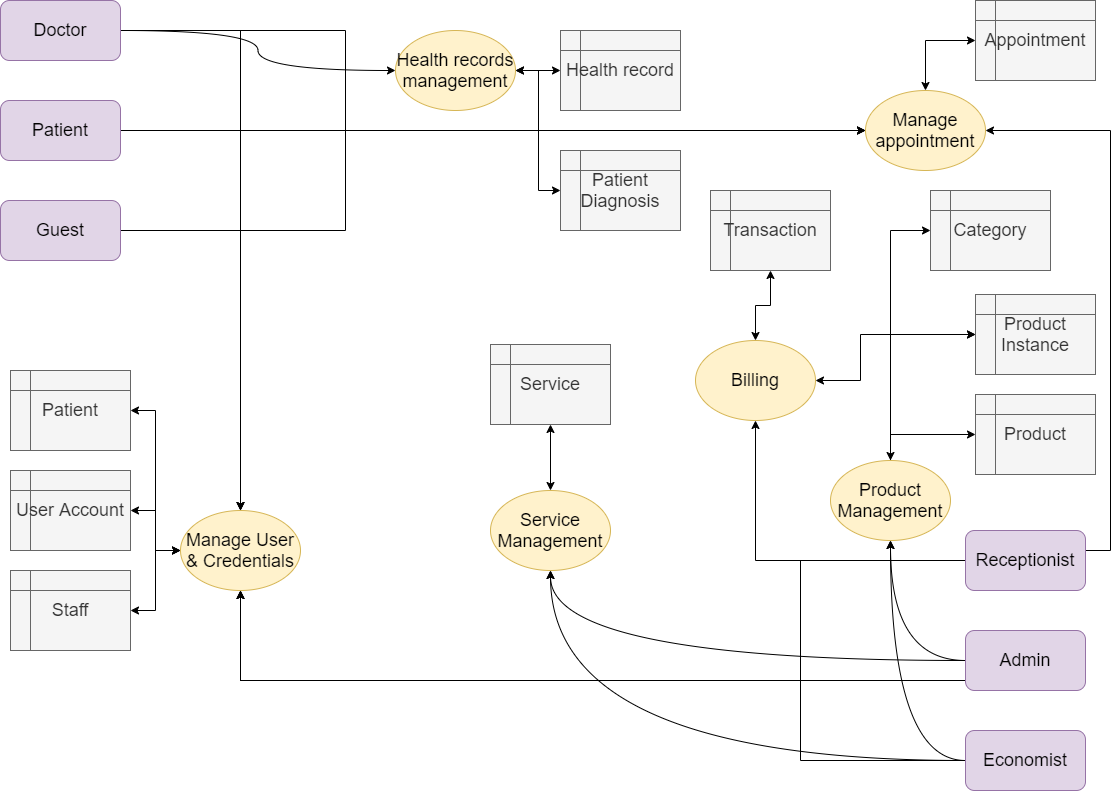

The diagram above was exported from draw.io. Its source (the exported page's mxGraphModel, read from the mxfile embedded in the PNG):
<mxGraphModel dx="1422" dy="772" grid="1" gridSize="10" guides="1" tooltips="1" connect="1" arrows="1" fold="1" page="1" pageScale="1" pageWidth="1169" pageHeight="827" math="0" shadow="0">
  <root>
    <mxCell id="0" />
    <mxCell id="1" parent="0" />
    <mxCell id="TIwUnf-kdvqdIizSxNaa-11" style="edgeStyle=orthogonalEdgeStyle;rounded=0;orthogonalLoop=1;jettySize=auto;html=1;exitX=1;exitY=0.5;exitDx=0;exitDy=0;entryX=0;entryY=0.5;entryDx=0;entryDy=0;fontSize=18;" parent="1" source="iOetVlyr_R8uuQ5hKwrG-1" target="iOetVlyr_R8uuQ5hKwrG-7" edge="1">
      <mxGeometry relative="1" as="geometry">
        <Array as="points">
          <mxPoint x="375" y="40" />
          <mxPoint x="375" y="140" />
        </Array>
      </mxGeometry>
    </mxCell>
    <mxCell id="TIwUnf-kdvqdIizSxNaa-18" style="edgeStyle=orthogonalEdgeStyle;rounded=0;orthogonalLoop=1;jettySize=auto;html=1;exitX=1;exitY=0.5;exitDx=0;exitDy=0;entryX=0.5;entryY=0;entryDx=0;entryDy=0;fontSize=18;" parent="1" source="iOetVlyr_R8uuQ5hKwrG-1" target="iOetVlyr_R8uuQ5hKwrG-8" edge="1">
      <mxGeometry relative="1" as="geometry" />
    </mxCell>
    <mxCell id="TIwUnf-kdvqdIizSxNaa-51" style="edgeStyle=orthogonalEdgeStyle;curved=1;rounded=0;orthogonalLoop=1;jettySize=auto;html=1;exitX=1;exitY=0.5;exitDx=0;exitDy=0;fontSize=18;" parent="1" source="iOetVlyr_R8uuQ5hKwrG-1" target="TIwUnf-kdvqdIizSxNaa-50" edge="1">
      <mxGeometry relative="1" as="geometry" />
    </mxCell>
    <mxCell id="iOetVlyr_R8uuQ5hKwrG-1" value="Doctor" style="rounded=1;whiteSpace=wrap;html=1;fillColor=#e1d5e7;strokeColor=#9673a6;fontSize=18;" parent="1" vertex="1">
      <mxGeometry x="30" y="10" width="120" height="60" as="geometry" />
    </mxCell>
    <mxCell id="TIwUnf-kdvqdIizSxNaa-42" style="edgeStyle=orthogonalEdgeStyle;curved=1;rounded=0;orthogonalLoop=1;jettySize=auto;html=1;exitX=0;exitY=0.5;exitDx=0;exitDy=0;entryX=0.5;entryY=1;entryDx=0;entryDy=0;fontSize=18;" parent="1" source="iOetVlyr_R8uuQ5hKwrG-2" target="TIwUnf-kdvqdIizSxNaa-39" edge="1">
      <mxGeometry relative="1" as="geometry" />
    </mxCell>
    <mxCell id="TIwUnf-kdvqdIizSxNaa-45" style="edgeStyle=orthogonalEdgeStyle;curved=1;rounded=0;orthogonalLoop=1;jettySize=auto;html=1;exitX=0;exitY=0.5;exitDx=0;exitDy=0;entryX=0.5;entryY=1;entryDx=0;entryDy=0;fontSize=18;" parent="1" source="iOetVlyr_R8uuQ5hKwrG-2" target="TIwUnf-kdvqdIizSxNaa-31" edge="1">
      <mxGeometry relative="1" as="geometry" />
    </mxCell>
    <mxCell id="TIwUnf-kdvqdIizSxNaa-74" style="edgeStyle=orthogonalEdgeStyle;rounded=0;orthogonalLoop=1;jettySize=auto;html=1;exitX=0;exitY=0.5;exitDx=0;exitDy=0;startArrow=none;startFill=0;fontSize=18;" parent="1" source="iOetVlyr_R8uuQ5hKwrG-2" edge="1">
      <mxGeometry relative="1" as="geometry">
        <mxPoint x="270" y="600" as="targetPoint" />
        <Array as="points">
          <mxPoint x="995" y="690" />
          <mxPoint x="270" y="690" />
        </Array>
      </mxGeometry>
    </mxCell>
    <mxCell id="iOetVlyr_R8uuQ5hKwrG-2" value="Admin" style="rounded=1;whiteSpace=wrap;html=1;fillColor=#e1d5e7;strokeColor=#9673a6;fontSize=18;" parent="1" vertex="1">
      <mxGeometry x="995" y="640" width="120" height="60" as="geometry" />
    </mxCell>
    <mxCell id="TIwUnf-kdvqdIizSxNaa-12" style="edgeStyle=orthogonalEdgeStyle;rounded=0;orthogonalLoop=1;jettySize=auto;html=1;exitX=0.75;exitY=0;exitDx=0;exitDy=0;entryX=1;entryY=0.5;entryDx=0;entryDy=0;fontSize=18;" parent="1" source="iOetVlyr_R8uuQ5hKwrG-3" target="iOetVlyr_R8uuQ5hKwrG-7" edge="1">
      <mxGeometry relative="1" as="geometry">
        <Array as="points">
          <mxPoint x="1140" y="560" />
          <mxPoint x="1140" y="140" />
        </Array>
      </mxGeometry>
    </mxCell>
    <mxCell id="TIwUnf-kdvqdIizSxNaa-21" style="edgeStyle=orthogonalEdgeStyle;rounded=0;orthogonalLoop=1;jettySize=auto;html=1;exitX=0;exitY=0.5;exitDx=0;exitDy=0;entryX=0.5;entryY=1;entryDx=0;entryDy=0;fontSize=18;" parent="1" source="iOetVlyr_R8uuQ5hKwrG-3" target="iOetVlyr_R8uuQ5hKwrG-8" edge="1">
      <mxGeometry relative="1" as="geometry">
        <Array as="points">
          <mxPoint x="830" y="570" />
          <mxPoint x="830" y="690" />
          <mxPoint x="270" y="690" />
        </Array>
      </mxGeometry>
    </mxCell>
    <mxCell id="TIwUnf-kdvqdIizSxNaa-63" style="edgeStyle=orthogonalEdgeStyle;rounded=0;orthogonalLoop=1;jettySize=auto;html=1;exitX=0;exitY=0.5;exitDx=0;exitDy=0;entryX=0.5;entryY=1;entryDx=0;entryDy=0;startArrow=none;startFill=0;fontSize=18;" parent="1" source="iOetVlyr_R8uuQ5hKwrG-3" target="TIwUnf-kdvqdIizSxNaa-62" edge="1">
      <mxGeometry relative="1" as="geometry" />
    </mxCell>
    <mxCell id="iOetVlyr_R8uuQ5hKwrG-3" value="Receptionist" style="rounded=1;whiteSpace=wrap;html=1;fillColor=#e1d5e7;strokeColor=#9673a6;fontSize=18;" parent="1" vertex="1">
      <mxGeometry x="995" y="540" width="120" height="60" as="geometry" />
    </mxCell>
    <mxCell id="TIwUnf-kdvqdIizSxNaa-14" style="edgeStyle=orthogonalEdgeStyle;rounded=0;orthogonalLoop=1;jettySize=auto;html=1;exitX=1;exitY=0.5;exitDx=0;exitDy=0;entryX=0;entryY=0.5;entryDx=0;entryDy=0;entryPerimeter=0;fontSize=18;" parent="1" source="iOetVlyr_R8uuQ5hKwrG-4" target="iOetVlyr_R8uuQ5hKwrG-7" edge="1">
      <mxGeometry relative="1" as="geometry">
        <Array as="points">
          <mxPoint x="375" y="240" />
          <mxPoint x="375" y="140" />
        </Array>
      </mxGeometry>
    </mxCell>
    <mxCell id="TIwUnf-kdvqdIizSxNaa-20" style="edgeStyle=orthogonalEdgeStyle;rounded=0;orthogonalLoop=1;jettySize=auto;html=1;exitX=1;exitY=0.5;exitDx=0;exitDy=0;entryX=0.5;entryY=0;entryDx=0;entryDy=0;fontSize=18;" parent="1" source="iOetVlyr_R8uuQ5hKwrG-4" target="iOetVlyr_R8uuQ5hKwrG-8" edge="1">
      <mxGeometry relative="1" as="geometry">
        <mxPoint x="350" y="390" as="targetPoint" />
      </mxGeometry>
    </mxCell>
    <mxCell id="iOetVlyr_R8uuQ5hKwrG-4" value="Guest" style="rounded=1;whiteSpace=wrap;html=1;fillColor=#e1d5e7;strokeColor=#9673a6;fontSize=18;" parent="1" vertex="1">
      <mxGeometry x="30" y="210" width="120" height="60" as="geometry" />
    </mxCell>
    <mxCell id="TIwUnf-kdvqdIizSxNaa-13" style="edgeStyle=orthogonalEdgeStyle;rounded=0;orthogonalLoop=1;jettySize=auto;html=1;exitX=1;exitY=0.5;exitDx=0;exitDy=0;entryX=0;entryY=0.5;entryDx=0;entryDy=0;fontSize=18;" parent="1" source="iOetVlyr_R8uuQ5hKwrG-5" target="iOetVlyr_R8uuQ5hKwrG-7" edge="1">
      <mxGeometry relative="1" as="geometry" />
    </mxCell>
    <mxCell id="TIwUnf-kdvqdIizSxNaa-19" style="edgeStyle=orthogonalEdgeStyle;rounded=0;orthogonalLoop=1;jettySize=auto;html=1;exitX=1;exitY=0.5;exitDx=0;exitDy=0;entryX=0.5;entryY=0;entryDx=0;entryDy=0;fontSize=18;" parent="1" source="iOetVlyr_R8uuQ5hKwrG-5" target="iOetVlyr_R8uuQ5hKwrG-8" edge="1">
      <mxGeometry relative="1" as="geometry">
        <mxPoint x="350" y="390" as="targetPoint" />
      </mxGeometry>
    </mxCell>
    <mxCell id="iOetVlyr_R8uuQ5hKwrG-5" value="Patient" style="rounded=1;whiteSpace=wrap;html=1;fillColor=#e1d5e7;strokeColor=#9673a6;fontSize=18;" parent="1" vertex="1">
      <mxGeometry x="30" y="110" width="120" height="60" as="geometry" />
    </mxCell>
    <mxCell id="TIwUnf-kdvqdIizSxNaa-46" style="edgeStyle=orthogonalEdgeStyle;curved=1;rounded=0;orthogonalLoop=1;jettySize=auto;html=1;exitX=0;exitY=0.5;exitDx=0;exitDy=0;entryX=0.5;entryY=1;entryDx=0;entryDy=0;fontSize=18;" parent="1" source="iOetVlyr_R8uuQ5hKwrG-6" target="TIwUnf-kdvqdIizSxNaa-31" edge="1">
      <mxGeometry relative="1" as="geometry" />
    </mxCell>
    <mxCell id="TIwUnf-kdvqdIizSxNaa-49" style="edgeStyle=orthogonalEdgeStyle;curved=1;rounded=0;orthogonalLoop=1;jettySize=auto;html=1;exitX=0;exitY=0.5;exitDx=0;exitDy=0;entryX=0.5;entryY=1;entryDx=0;entryDy=0;fontSize=18;" parent="1" source="iOetVlyr_R8uuQ5hKwrG-6" target="TIwUnf-kdvqdIizSxNaa-39" edge="1">
      <mxGeometry relative="1" as="geometry" />
    </mxCell>
    <mxCell id="TIwUnf-kdvqdIizSxNaa-71" style="edgeStyle=orthogonalEdgeStyle;rounded=0;orthogonalLoop=1;jettySize=auto;html=1;exitX=0;exitY=0.5;exitDx=0;exitDy=0;startArrow=none;startFill=0;entryX=0.5;entryY=1;entryDx=0;entryDy=0;fontSize=18;" parent="1" source="iOetVlyr_R8uuQ5hKwrG-6" target="iOetVlyr_R8uuQ5hKwrG-8" edge="1">
      <mxGeometry relative="1" as="geometry">
        <mxPoint x="270" y="610" as="targetPoint" />
        <Array as="points">
          <mxPoint x="830" y="770" />
          <mxPoint x="830" y="690" />
          <mxPoint x="270" y="690" />
        </Array>
      </mxGeometry>
    </mxCell>
    <mxCell id="iOetVlyr_R8uuQ5hKwrG-6" value="Economist" style="rounded=1;whiteSpace=wrap;html=1;fillColor=#e1d5e7;strokeColor=#9673a6;fontSize=18;" parent="1" vertex="1">
      <mxGeometry x="995" y="740" width="120" height="60" as="geometry" />
    </mxCell>
    <mxCell id="TIwUnf-kdvqdIizSxNaa-28" style="edgeStyle=orthogonalEdgeStyle;rounded=0;orthogonalLoop=1;jettySize=auto;html=1;exitX=0.5;exitY=0;exitDx=0;exitDy=0;entryX=0;entryY=0.5;entryDx=0;entryDy=0;startArrow=classic;startFill=1;fontSize=18;" parent="1" source="iOetVlyr_R8uuQ5hKwrG-7" target="TIwUnf-kdvqdIizSxNaa-16" edge="1">
      <mxGeometry relative="1" as="geometry" />
    </mxCell>
    <mxCell id="iOetVlyr_R8uuQ5hKwrG-7" value="Manage appointment" style="ellipse;whiteSpace=wrap;html=1;fillColor=#fff2cc;strokeColor=#d6b656;fontSize=18;" parent="1" vertex="1">
      <mxGeometry x="895" y="100" width="120" height="80" as="geometry" />
    </mxCell>
    <mxCell id="TIwUnf-kdvqdIizSxNaa-29" style="edgeStyle=orthogonalEdgeStyle;rounded=0;orthogonalLoop=1;jettySize=auto;html=1;exitX=0;exitY=0.5;exitDx=0;exitDy=0;entryX=1;entryY=0.5;entryDx=0;entryDy=0;startArrow=classic;startFill=1;fontSize=18;" parent="1" source="iOetVlyr_R8uuQ5hKwrG-8" target="TIwUnf-kdvqdIizSxNaa-24" edge="1">
      <mxGeometry relative="1" as="geometry" />
    </mxCell>
    <mxCell id="TIwUnf-kdvqdIizSxNaa-30" style="edgeStyle=orthogonalEdgeStyle;rounded=0;orthogonalLoop=1;jettySize=auto;html=1;exitX=0;exitY=0.5;exitDx=0;exitDy=0;entryX=1;entryY=0.5;entryDx=0;entryDy=0;startArrow=classic;startFill=1;fontSize=18;" parent="1" source="iOetVlyr_R8uuQ5hKwrG-8" target="TIwUnf-kdvqdIizSxNaa-25" edge="1">
      <mxGeometry relative="1" as="geometry" />
    </mxCell>
    <mxCell id="TIwUnf-kdvqdIizSxNaa-58" style="edgeStyle=elbowEdgeStyle;rounded=0;orthogonalLoop=1;jettySize=auto;html=1;exitX=0;exitY=0.5;exitDx=0;exitDy=0;entryX=1;entryY=0.5;entryDx=0;entryDy=0;startArrow=classic;startFill=1;fontSize=18;" parent="1" source="iOetVlyr_R8uuQ5hKwrG-8" target="TIwUnf-kdvqdIizSxNaa-57" edge="1">
      <mxGeometry relative="1" as="geometry" />
    </mxCell>
    <mxCell id="iOetVlyr_R8uuQ5hKwrG-8" value="Manage User &amp;amp; Credentials" style="ellipse;whiteSpace=wrap;html=1;fillColor=#fff2cc;strokeColor=#d6b656;fontSize=18;" parent="1" vertex="1">
      <mxGeometry x="210" y="520" width="120" height="80" as="geometry" />
    </mxCell>
    <mxCell id="TIwUnf-kdvqdIizSxNaa-16" value="Appointment" style="shape=internalStorage;whiteSpace=wrap;html=1;backgroundOutline=1;fillColor=#f5f5f5;strokeColor=#666666;fontColor=#333333;fontSize=18;" parent="1" vertex="1">
      <mxGeometry x="1005" y="10" width="120" height="80" as="geometry" />
    </mxCell>
    <mxCell id="TIwUnf-kdvqdIizSxNaa-24" value="User Account" style="shape=internalStorage;whiteSpace=wrap;html=1;backgroundOutline=1;fillColor=#f5f5f5;strokeColor=#666666;fontColor=#333333;fontSize=18;" parent="1" vertex="1">
      <mxGeometry x="40" y="480" width="120" height="80" as="geometry" />
    </mxCell>
    <mxCell id="TIwUnf-kdvqdIizSxNaa-25" value="Staff" style="shape=internalStorage;whiteSpace=wrap;html=1;backgroundOutline=1;fillColor=#f5f5f5;strokeColor=#666666;fontColor=#333333;fontSize=18;" parent="1" vertex="1">
      <mxGeometry x="40" y="580" width="120" height="80" as="geometry" />
    </mxCell>
    <mxCell id="TIwUnf-kdvqdIizSxNaa-38" style="edgeStyle=orthogonalEdgeStyle;rounded=0;orthogonalLoop=1;jettySize=auto;html=1;exitX=0.5;exitY=0;exitDx=0;exitDy=0;entryX=0;entryY=0.5;entryDx=0;entryDy=0;startArrow=classic;startFill=1;fontSize=18;" parent="1" source="TIwUnf-kdvqdIizSxNaa-31" target="TIwUnf-kdvqdIizSxNaa-35" edge="1">
      <mxGeometry relative="1" as="geometry">
        <Array as="points">
          <mxPoint x="920" y="444" />
        </Array>
      </mxGeometry>
    </mxCell>
    <mxCell id="TIwUnf-kdvqdIizSxNaa-69" style="edgeStyle=orthogonalEdgeStyle;rounded=0;orthogonalLoop=1;jettySize=auto;html=1;exitX=0.5;exitY=0;exitDx=0;exitDy=0;entryX=0;entryY=0.5;entryDx=0;entryDy=0;startArrow=none;startFill=0;fontSize=18;" parent="1" source="TIwUnf-kdvqdIizSxNaa-31" target="TIwUnf-kdvqdIizSxNaa-66" edge="1">
      <mxGeometry relative="1" as="geometry" />
    </mxCell>
    <mxCell id="TIwUnf-kdvqdIizSxNaa-77" style="edgeStyle=orthogonalEdgeStyle;rounded=0;orthogonalLoop=1;jettySize=auto;html=1;exitX=0.5;exitY=0;exitDx=0;exitDy=0;entryX=0;entryY=0.5;entryDx=0;entryDy=0;startArrow=none;startFill=0;fontSize=18;" parent="1" source="TIwUnf-kdvqdIizSxNaa-31" target="TIwUnf-kdvqdIizSxNaa-76" edge="1">
      <mxGeometry relative="1" as="geometry" />
    </mxCell>
    <mxCell id="TIwUnf-kdvqdIizSxNaa-31" value="Product Management" style="ellipse;whiteSpace=wrap;html=1;fillColor=#fff2cc;strokeColor=#d6b656;fontSize=18;" parent="1" vertex="1">
      <mxGeometry x="860" y="470" width="120" height="80" as="geometry" />
    </mxCell>
    <mxCell id="TIwUnf-kdvqdIizSxNaa-35" value="Product" style="shape=internalStorage;whiteSpace=wrap;html=1;backgroundOutline=1;fillColor=#f5f5f5;strokeColor=#666666;fontColor=#333333;fontSize=18;" parent="1" vertex="1">
      <mxGeometry x="1005" y="404" width="120" height="80" as="geometry" />
    </mxCell>
    <mxCell id="TIwUnf-kdvqdIizSxNaa-70" style="edgeStyle=orthogonalEdgeStyle;rounded=0;orthogonalLoop=1;jettySize=auto;html=1;exitX=0.5;exitY=0;exitDx=0;exitDy=0;entryX=0.5;entryY=1;entryDx=0;entryDy=0;startArrow=classic;startFill=1;fontSize=18;" parent="1" source="TIwUnf-kdvqdIizSxNaa-39" target="TIwUnf-kdvqdIizSxNaa-40" edge="1">
      <mxGeometry relative="1" as="geometry" />
    </mxCell>
    <mxCell id="TIwUnf-kdvqdIizSxNaa-39" value="Service Management" style="ellipse;whiteSpace=wrap;html=1;fillColor=#fff2cc;strokeColor=#d6b656;fontSize=18;" parent="1" vertex="1">
      <mxGeometry x="520" y="500" width="120" height="80" as="geometry" />
    </mxCell>
    <mxCell id="TIwUnf-kdvqdIizSxNaa-40" value="Service" style="shape=internalStorage;whiteSpace=wrap;html=1;backgroundOutline=1;fillColor=#f5f5f5;strokeColor=#666666;fontColor=#333333;fontSize=18;" parent="1" vertex="1">
      <mxGeometry x="520" y="354" width="120" height="80" as="geometry" />
    </mxCell>
    <mxCell id="TIwUnf-kdvqdIizSxNaa-56" style="edgeStyle=orthogonalEdgeStyle;curved=1;rounded=0;orthogonalLoop=1;jettySize=auto;html=1;exitX=1;exitY=0.5;exitDx=0;exitDy=0;startArrow=classic;startFill=1;fontSize=18;" parent="1" source="TIwUnf-kdvqdIizSxNaa-50" target="TIwUnf-kdvqdIizSxNaa-54" edge="1">
      <mxGeometry relative="1" as="geometry" />
    </mxCell>
    <mxCell id="TIwUnf-kdvqdIizSxNaa-61" style="edgeStyle=elbowEdgeStyle;rounded=0;orthogonalLoop=1;jettySize=auto;html=1;exitX=1;exitY=0.5;exitDx=0;exitDy=0;entryX=0;entryY=0.5;entryDx=0;entryDy=0;startArrow=classic;startFill=1;fontSize=18;" parent="1" source="TIwUnf-kdvqdIizSxNaa-50" target="TIwUnf-kdvqdIizSxNaa-59" edge="1">
      <mxGeometry relative="1" as="geometry" />
    </mxCell>
    <mxCell id="TIwUnf-kdvqdIizSxNaa-50" value="Health records management" style="ellipse;whiteSpace=wrap;html=1;fillColor=#fff2cc;strokeColor=#d6b656;fontSize=18;" parent="1" vertex="1">
      <mxGeometry x="425" y="40" width="120" height="80" as="geometry" />
    </mxCell>
    <mxCell id="TIwUnf-kdvqdIizSxNaa-54" value="Health record" style="shape=internalStorage;whiteSpace=wrap;html=1;backgroundOutline=1;fillColor=#f5f5f5;strokeColor=#666666;fontColor=#333333;fontSize=18;" parent="1" vertex="1">
      <mxGeometry x="590" y="40" width="120" height="80" as="geometry" />
    </mxCell>
    <mxCell id="TIwUnf-kdvqdIizSxNaa-57" value="Patient" style="shape=internalStorage;whiteSpace=wrap;html=1;backgroundOutline=1;fillColor=#f5f5f5;strokeColor=#666666;fontColor=#333333;fontSize=18;" parent="1" vertex="1">
      <mxGeometry x="40" y="380" width="120" height="80" as="geometry" />
    </mxCell>
    <mxCell id="TIwUnf-kdvqdIizSxNaa-59" value="Patient Diagnosis" style="shape=internalStorage;whiteSpace=wrap;html=1;backgroundOutline=1;fillColor=#f5f5f5;strokeColor=#666666;fontColor=#333333;fontSize=18;" parent="1" vertex="1">
      <mxGeometry x="590" y="160" width="120" height="80" as="geometry" />
    </mxCell>
    <mxCell id="TIwUnf-kdvqdIizSxNaa-68" style="edgeStyle=orthogonalEdgeStyle;rounded=0;orthogonalLoop=1;jettySize=auto;html=1;exitX=1;exitY=0.5;exitDx=0;exitDy=0;entryX=0;entryY=0.5;entryDx=0;entryDy=0;startArrow=classic;startFill=1;fontSize=18;" parent="1" source="TIwUnf-kdvqdIizSxNaa-62" target="TIwUnf-kdvqdIizSxNaa-66" edge="1">
      <mxGeometry relative="1" as="geometry">
        <Array as="points">
          <mxPoint x="890" y="390" />
          <mxPoint x="890" y="344" />
        </Array>
      </mxGeometry>
    </mxCell>
    <mxCell id="TIwUnf-kdvqdIizSxNaa-75" style="edgeStyle=orthogonalEdgeStyle;rounded=0;orthogonalLoop=1;jettySize=auto;html=1;exitX=0.5;exitY=0;exitDx=0;exitDy=0;entryX=0.5;entryY=1;entryDx=0;entryDy=0;startArrow=classic;startFill=1;fontSize=18;" parent="1" source="TIwUnf-kdvqdIizSxNaa-62" target="TIwUnf-kdvqdIizSxNaa-64" edge="1">
      <mxGeometry relative="1" as="geometry" />
    </mxCell>
    <mxCell id="TIwUnf-kdvqdIizSxNaa-62" value="Billing" style="ellipse;whiteSpace=wrap;html=1;fillColor=#fff2cc;strokeColor=#d6b656;fontSize=18;" parent="1" vertex="1">
      <mxGeometry x="725" y="350" width="120" height="80" as="geometry" />
    </mxCell>
    <mxCell id="TIwUnf-kdvqdIizSxNaa-64" value="Transaction" style="shape=internalStorage;whiteSpace=wrap;html=1;backgroundOutline=1;fillColor=#f5f5f5;strokeColor=#666666;fontColor=#333333;fontSize=18;" parent="1" vertex="1">
      <mxGeometry x="740" y="200" width="120" height="80" as="geometry" />
    </mxCell>
    <mxCell id="TIwUnf-kdvqdIizSxNaa-66" value="Product Instance" style="shape=internalStorage;whiteSpace=wrap;html=1;backgroundOutline=1;fillColor=#f5f5f5;strokeColor=#666666;fontColor=#333333;fontSize=18;" parent="1" vertex="1">
      <mxGeometry x="1005" y="304" width="120" height="80" as="geometry" />
    </mxCell>
    <mxCell id="TIwUnf-kdvqdIizSxNaa-76" value="Category" style="shape=internalStorage;whiteSpace=wrap;html=1;backgroundOutline=1;fillColor=#f5f5f5;strokeColor=#666666;fontColor=#333333;fontSize=18;" parent="1" vertex="1">
      <mxGeometry x="960" y="200" width="120" height="80" as="geometry" />
    </mxCell>
  </root>
</mxGraphModel>